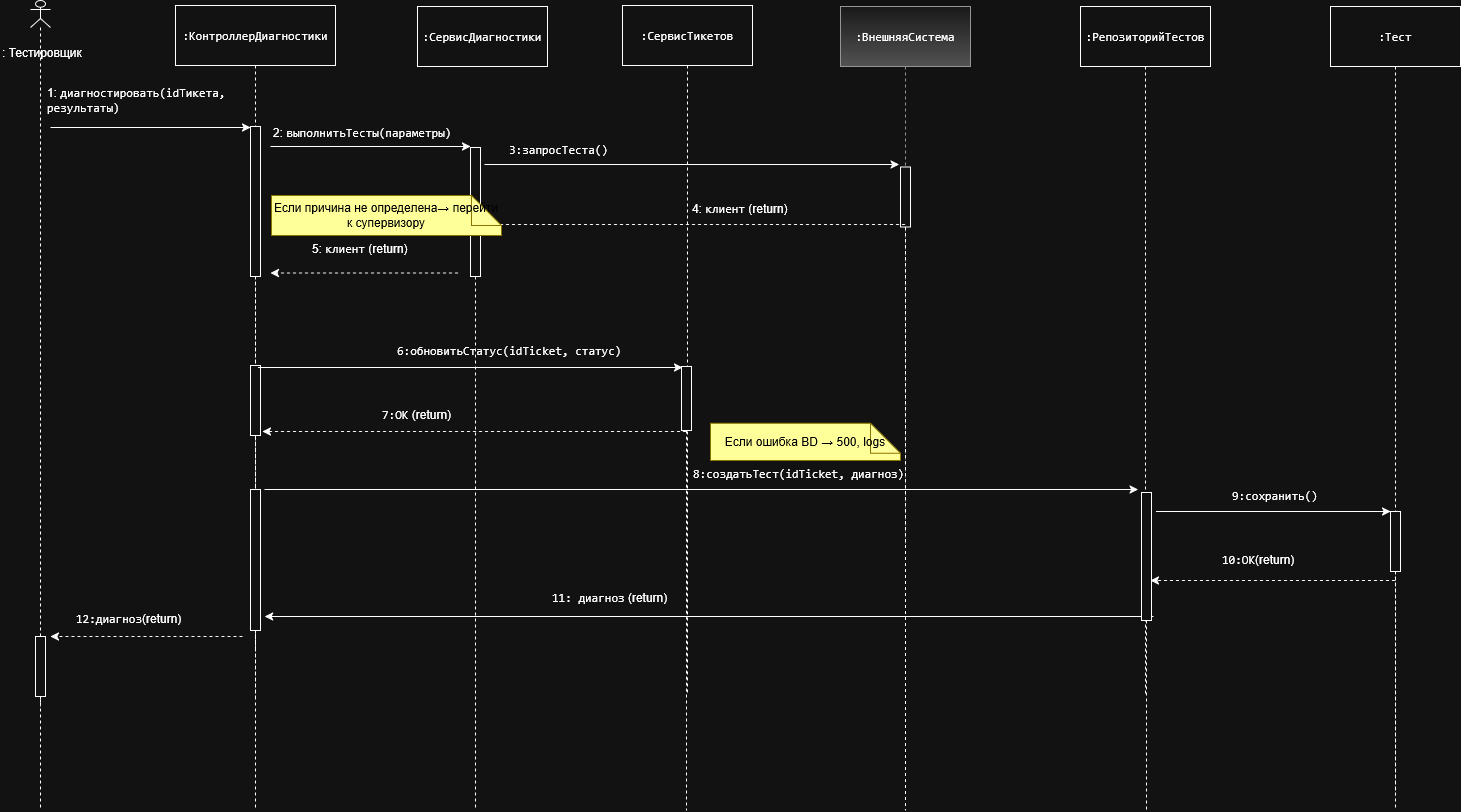

The diagram above was exported from draw.io. Its source (the exported page's mxGraphModel, read from the mxfile embedded in the PNG):
<mxGraphModel dx="1283" dy="709" grid="1" gridSize="10" guides="1" tooltips="1" connect="1" arrows="1" fold="1" page="1" pageScale="1" pageWidth="827" pageHeight="1169" math="0" shadow="0">
  <root>
    <mxCell id="0" />
    <mxCell id="1" parent="0" />
    <mxCell id="mvs_piqLZ5B_caU7TlwA-31" parent="1" style="shape=umlLifeline;perimeter=lifelinePerimeter;whiteSpace=wrap;html=1;container=1;dropTarget=0;collapsible=0;recursiveResize=0;outlineConnect=0;portConstraint=eastwest;newEdgeStyle={&quot;curved&quot;:0,&quot;rounded&quot;:0};size=60;" value="&lt;code&gt;:Тест&lt;/code&gt;" vertex="1">
      <mxGeometry height="804" width="130" x="1420" y="196" as="geometry" />
    </mxCell>
    <mxCell id="mvs_piqLZ5B_caU7TlwA-29" parent="1" style="shape=umlLifeline;perimeter=lifelinePerimeter;whiteSpace=wrap;html=1;container=1;dropTarget=0;collapsible=0;recursiveResize=0;outlineConnect=0;portConstraint=eastwest;newEdgeStyle={&quot;curved&quot;:0,&quot;rounded&quot;:0};size=60;fillColor=#f5f5f5;gradientColor=#b3b3b3;strokeColor=#666666;" value="&lt;code&gt;:ВнешняяСистема&lt;/code&gt;" vertex="1">
      <mxGeometry height="540" width="130" x="930" y="196" as="geometry" />
    </mxCell>
    <mxCell id="mvs_piqLZ5B_caU7TlwA-46" parent="1" style="shape=umlLifeline;perimeter=lifelinePerimeter;whiteSpace=wrap;html=1;container=1;dropTarget=0;collapsible=0;recursiveResize=0;outlineConnect=0;portConstraint=eastwest;newEdgeStyle={&quot;curved&quot;:0,&quot;rounded&quot;:0};size=60;" value="&lt;code&gt;:КонтроллерДиагностики&lt;/code&gt;" vertex="1">
      <mxGeometry height="696" width="160" x="265" y="195" as="geometry" />
    </mxCell>
    <mxCell id="mvs_piqLZ5B_caU7TlwA-1" parent="1" style="text;whiteSpace=wrap;html=1;" value="&lt;div&gt;2:&amp;nbsp;&lt;code&gt;выполнитьТесты(параметры)&lt;/code&gt;&lt;/div&gt;" vertex="1">
      <mxGeometry height="40" width="240" x="361" y="309" as="geometry" />
    </mxCell>
    <mxCell id="mvs_piqLZ5B_caU7TlwA-4" parent="1" style="rounded=0;whiteSpace=wrap;html=1;" value="&lt;code&gt;:СервисДиагностики&lt;/code&gt;" vertex="1">
      <mxGeometry height="60" width="130" x="507" y="196" as="geometry" />
    </mxCell>
    <mxCell id="mvs_piqLZ5B_caU7TlwA-6" parent="1" style="shape=umlLifeline;perimeter=lifelinePerimeter;whiteSpace=wrap;html=1;container=1;dropTarget=0;collapsible=0;recursiveResize=0;outlineConnect=0;portConstraint=eastwest;newEdgeStyle={&quot;curved&quot;:0,&quot;rounded&quot;:0};size=150;" value="" vertex="1">
      <mxGeometry height="290" width="10" x="340" y="316" as="geometry" />
    </mxCell>
    <mxCell id="mvs_piqLZ5B_caU7TlwA-7" edge="1" parent="1" style="endArrow=classic;html=1;rounded=0;" value="">
      <mxGeometry height="50" relative="1" width="50" as="geometry">
        <mxPoint x="140" y="317" as="sourcePoint" />
        <mxPoint x="340" y="317" as="targetPoint" />
      </mxGeometry>
    </mxCell>
    <mxCell id="mvs_piqLZ5B_caU7TlwA-8" parent="1" style="text;whiteSpace=wrap;html=1;" value="1:&amp;nbsp;&lt;code&gt;диагностировать(&lt;/code&gt;&lt;code&gt;idТикета&lt;/code&gt;&lt;code&gt;, результаты)&lt;/code&gt;" vertex="1">
      <mxGeometry height="40" width="190" x="135" y="269" as="geometry" />
    </mxCell>
    <mxCell id="mvs_piqLZ5B_caU7TlwA-9" parent="1" style="shape=umlLifeline;perimeter=lifelinePerimeter;whiteSpace=wrap;html=1;container=1;dropTarget=0;collapsible=0;recursiveResize=0;outlineConnect=0;portConstraint=eastwest;newEdgeStyle={&quot;curved&quot;:0,&quot;rounded&quot;:0};size=129;" value="" vertex="1">
      <mxGeometry height="663" width="10" x="560" y="337" as="geometry" />
    </mxCell>
    <mxCell id="mvs_piqLZ5B_caU7TlwA-10" parent="1" style="shape=umlLifeline;perimeter=lifelinePerimeter;whiteSpace=wrap;html=1;container=1;dropTarget=0;collapsible=0;recursiveResize=0;outlineConnect=0;portConstraint=eastwest;newEdgeStyle={&quot;curved&quot;:0,&quot;rounded&quot;:0};size=60;" value="" vertex="1">
      <mxGeometry height="643.5" width="10" x="990" y="356.5" as="geometry" />
    </mxCell>
    <mxCell id="mvs_piqLZ5B_caU7TlwA-11" edge="1" parent="1" style="endArrow=classic;html=1;rounded=0;" value="">
      <mxGeometry height="50" relative="1" width="50" as="geometry">
        <mxPoint x="360" y="336" as="sourcePoint" />
        <mxPoint x="560" y="336" as="targetPoint" />
      </mxGeometry>
    </mxCell>
    <mxCell id="mvs_piqLZ5B_caU7TlwA-12" edge="1" parent="1" style="endArrow=classic;html=1;rounded=0;" value="">
      <mxGeometry height="50" relative="1" width="50" as="geometry">
        <mxPoint x="574" y="354" as="sourcePoint" />
        <mxPoint x="988.5" y="353.9999999999999" as="targetPoint" />
      </mxGeometry>
    </mxCell>
    <mxCell id="mvs_piqLZ5B_caU7TlwA-13" parent="1" style="shape=umlLifeline;perimeter=lifelinePerimeter;whiteSpace=wrap;html=1;container=1;dropTarget=0;collapsible=0;recursiveResize=0;outlineConnect=0;portConstraint=eastwest;newEdgeStyle={&quot;curved&quot;:0,&quot;rounded&quot;:0};participant=umlActor;size=27;" value="" vertex="1">
      <mxGeometry height="706" width="20" x="120" y="190" as="geometry" />
    </mxCell>
    <mxCell id="mvs_piqLZ5B_caU7TlwA-14" parent="1" style="text;whiteSpace=wrap;html=1;" value="&lt;div&gt;:&amp;nbsp;&lt;span&gt;Тестировщик&lt;/span&gt;&lt;/div&gt;&lt;div&gt;&lt;span&gt;&lt;br&gt;&lt;/span&gt;&lt;/div&gt;" vertex="1">
      <mxGeometry height="40" width="100" x="90" y="229" as="geometry" />
    </mxCell>
    <mxCell id="mvs_piqLZ5B_caU7TlwA-15" parent="1" style="text;whiteSpace=wrap;html=1;" value="&lt;div&gt;&lt;code&gt;3:запросТеста()&lt;/code&gt;&lt;/div&gt;" vertex="1">
      <mxGeometry height="40" width="190" x="597" y="326" as="geometry" />
    </mxCell>
    <mxCell id="mvs_piqLZ5B_caU7TlwA-16" parent="1" style="shape=umlLifeline;perimeter=lifelinePerimeter;whiteSpace=wrap;html=1;container=1;dropTarget=0;collapsible=0;recursiveResize=0;outlineConnect=0;portConstraint=eastwest;newEdgeStyle={&quot;curved&quot;:0,&quot;rounded&quot;:0};size=70;" value="" vertex="1">
      <mxGeometry height="284" width="10" x="340" y="555" as="geometry" />
    </mxCell>
    <mxCell id="mvs_piqLZ5B_caU7TlwA-17" edge="1" parent="1" source="mvs_piqLZ5B_caU7TlwA-29" style="endArrow=classic;html=1;rounded=0;dashed=1;" value="">
      <mxGeometry height="50" relative="1" width="50" as="geometry">
        <mxPoint x="763.5" y="414" as="sourcePoint" />
        <mxPoint x="576" y="414" as="targetPoint" />
      </mxGeometry>
    </mxCell>
    <mxCell id="mvs_piqLZ5B_caU7TlwA-19" edge="1" parent="1" style="endArrow=classic;html=1;rounded=0;entryX=1;entryY=0.75;entryDx=0;entryDy=0;" value="">
      <mxGeometry height="50" relative="1" width="50" as="geometry">
        <mxPoint x="347.4473684210525" y="557" as="sourcePoint" />
        <mxPoint x="772" y="557" as="targetPoint" />
      </mxGeometry>
    </mxCell>
    <mxCell id="mvs_piqLZ5B_caU7TlwA-20" edge="1" parent="1" source="mvs_piqLZ5B_caU7TlwA-25" style="endArrow=classic;html=1;rounded=0;dashed=1;" value="">
      <mxGeometry height="50" relative="1" width="50" as="geometry">
        <mxPoint x="1470" y="770" as="sourcePoint" />
        <mxPoint x="1240" y="770" as="targetPoint" />
      </mxGeometry>
    </mxCell>
    <mxCell id="mvs_piqLZ5B_caU7TlwA-21" parent="1" style="text;whiteSpace=wrap;html=1;" value="4:&amp;nbsp;&lt;code&gt;клиент&lt;/code&gt;&lt;span&gt; (return)&lt;/span&gt;" vertex="1">
      <mxGeometry height="40" width="120" x="780" y="385" as="geometry" />
    </mxCell>
    <mxCell id="mvs_piqLZ5B_caU7TlwA-22" edge="1" parent="1" style="endArrow=classic;html=1;rounded=0;dashed=1;" value="">
      <mxGeometry height="50" relative="1" width="50" as="geometry">
        <mxPoint x="547.5" y="462.5" as="sourcePoint" />
        <mxPoint x="360" y="462.5" as="targetPoint" />
      </mxGeometry>
    </mxCell>
    <mxCell id="mvs_piqLZ5B_caU7TlwA-23" parent="1" style="text;whiteSpace=wrap;html=1;" value="5:&amp;nbsp;&lt;code&gt;клиент&lt;/code&gt;&lt;span&gt; (return)&lt;/span&gt;" vertex="1">
      <mxGeometry height="40" width="120" x="400" y="425" as="geometry" />
    </mxCell>
    <mxCell id="mvs_piqLZ5B_caU7TlwA-24" parent="1" style="text;whiteSpace=wrap;html=1;" value="&lt;code&gt;6:обновитьСтатус(idTicket, статус)&lt;/code&gt;" vertex="1">
      <mxGeometry height="40" width="255" x="485" y="527" as="geometry" />
    </mxCell>
    <mxCell id="mvs_piqLZ5B_caU7TlwA-25" parent="1" style="shape=umlLifeline;perimeter=lifelinePerimeter;whiteSpace=wrap;html=1;container=1;dropTarget=0;collapsible=0;recursiveResize=0;outlineConnect=0;portConstraint=eastwest;newEdgeStyle={&quot;curved&quot;:0,&quot;rounded&quot;:0};size=60;" value="" vertex="1">
      <mxGeometry height="284" width="10" x="1480" y="701" as="geometry" />
    </mxCell>
    <mxCell id="mvs_piqLZ5B_caU7TlwA-26" edge="1" parent="1" style="endArrow=classic;html=1;rounded=0;" value="">
      <mxGeometry height="50" relative="1" width="50" as="geometry">
        <mxPoint x="1243" y="806" as="sourcePoint" />
        <mxPoint x="354.1428571428569" y="806" as="targetPoint" />
      </mxGeometry>
    </mxCell>
    <mxCell id="mvs_piqLZ5B_caU7TlwA-27" parent="1" style="text;whiteSpace=wrap;html=1;" value="&lt;div&gt;&lt;code&gt;9:сохранить()&lt;/code&gt;&lt;/div&gt;" vertex="1">
      <mxGeometry height="40" width="90" x="1320" y="671.5" as="geometry" />
    </mxCell>
    <mxCell id="mvs_piqLZ5B_caU7TlwA-28" parent="1" style="text;whiteSpace=wrap;html=1;" value="&lt;code&gt;11:&amp;nbsp;&lt;/code&gt;&lt;code&gt;диагноз&lt;/code&gt;&lt;span&gt;&amp;nbsp;(return)&lt;/span&gt;" vertex="1">
      <mxGeometry height="40" width="120" x="640" y="774" as="geometry" />
    </mxCell>
    <mxCell id="mvs_piqLZ5B_caU7TlwA-30" parent="1" style="shape=umlLifeline;perimeter=lifelinePerimeter;whiteSpace=wrap;html=1;container=1;dropTarget=0;collapsible=0;recursiveResize=0;outlineConnect=0;portConstraint=eastwest;newEdgeStyle={&quot;curved&quot;:0,&quot;rounded&quot;:0};size=60;" value="&lt;code&gt;:РепозиторийТестов&lt;/code&gt;" vertex="1">
      <mxGeometry height="690" width="130" x="1170" y="196" as="geometry" />
    </mxCell>
    <mxCell id="mvs_piqLZ5B_caU7TlwA-32" edge="1" parent="1" style="endArrow=classic;html=1;rounded=0;dashed=1;" value="">
      <mxGeometry height="50" relative="1" width="50" as="geometry">
        <mxPoint x="775.5000000000005" y="621" as="sourcePoint" />
        <mxPoint x="352" y="621" as="targetPoint" />
      </mxGeometry>
    </mxCell>
    <mxCell id="mvs_piqLZ5B_caU7TlwA-33" parent="1" style="shape=umlLifeline;perimeter=lifelinePerimeter;whiteSpace=wrap;html=1;container=1;dropTarget=0;collapsible=0;recursiveResize=0;outlineConnect=0;portConstraint=eastwest;newEdgeStyle={&quot;curved&quot;:0,&quot;rounded&quot;:0};size=60;" value="" vertex="1">
      <mxGeometry height="174" width="10" x="125" y="826" as="geometry" />
    </mxCell>
    <mxCell id="mvs_piqLZ5B_caU7TlwA-34" parent="1" style="shape=umlLifeline;perimeter=lifelinePerimeter;whiteSpace=wrap;html=1;container=1;dropTarget=0;collapsible=0;recursiveResize=0;outlineConnect=0;portConstraint=eastwest;newEdgeStyle={&quot;curved&quot;:0,&quot;rounded&quot;:0};size=141;" value="" vertex="1">
      <mxGeometry height="321" width="10" x="340" y="679" as="geometry" />
    </mxCell>
    <mxCell id="mvs_piqLZ5B_caU7TlwA-35" parent="1" style="shape=umlLifeline;perimeter=lifelinePerimeter;whiteSpace=wrap;html=1;container=1;dropTarget=0;collapsible=0;recursiveResize=0;outlineConnect=0;portConstraint=eastwest;newEdgeStyle={&quot;curved&quot;:0,&quot;rounded&quot;:0};size=128;" value="" vertex="1">
      <mxGeometry height="318" width="10" x="1231" y="682" as="geometry" />
    </mxCell>
    <mxCell id="mvs_piqLZ5B_caU7TlwA-36" edge="1" parent="1" style="endArrow=classic;html=1;rounded=0;" value="">
      <mxGeometry height="50" relative="1" width="50" as="geometry">
        <mxPoint x="354" y="679" as="sourcePoint" />
        <mxPoint x="1227.5" y="679" as="targetPoint" />
      </mxGeometry>
    </mxCell>
    <mxCell id="mvs_piqLZ5B_caU7TlwA-37" parent="1" style="text;whiteSpace=wrap;html=1;" value="&lt;code&gt;8:создатьТест(idTicket, диагноз)&lt;/code&gt;" vertex="1">
      <mxGeometry height="40" width="250" x="781" y="650" as="geometry" />
    </mxCell>
    <mxCell id="mvs_piqLZ5B_caU7TlwA-38" edge="1" parent="1" style="endArrow=classic;html=1;rounded=0;" value="">
      <mxGeometry height="50" relative="1" width="50" as="geometry">
        <mxPoint x="1245.5" y="701" as="sourcePoint" />
        <mxPoint x="1480" y="701" as="targetPoint" />
      </mxGeometry>
    </mxCell>
    <mxCell id="mvs_piqLZ5B_caU7TlwA-39" parent="1" style="text;whiteSpace=wrap;html=1;" value="&lt;code&gt;7:OK&lt;/code&gt;&lt;span&gt; (return)&lt;/span&gt;" vertex="1">
      <mxGeometry height="40" width="100" x="470" y="591" as="geometry" />
    </mxCell>
    <mxCell id="mvs_piqLZ5B_caU7TlwA-40" parent="1" style="text;whiteSpace=wrap;html=1;" value="&lt;div&gt;&lt;code&gt;10:OK&lt;/code&gt;&lt;span&gt;(return)&lt;/span&gt;&lt;/div&gt;" vertex="1">
      <mxGeometry height="40" width="120" x="1310" y="736" as="geometry" />
    </mxCell>
    <mxCell id="mvs_piqLZ5B_caU7TlwA-41" parent="1" style="text;whiteSpace=wrap;html=1;" value="&lt;code&gt;12:&lt;/code&gt;&lt;code&gt;диагноз&lt;/code&gt;&lt;span&gt;(return)&lt;/span&gt;" vertex="1">
      <mxGeometry height="40" width="120" x="164" y="795" as="geometry" />
    </mxCell>
    <mxCell id="mvs_piqLZ5B_caU7TlwA-42" edge="1" parent="1" style="endArrow=classic;html=1;rounded=0;dashed=1;" value="">
      <mxGeometry height="50" relative="1" width="50" as="geometry">
        <mxPoint x="332" y="826" as="sourcePoint" />
        <mxPoint x="140" y="826" as="targetPoint" />
      </mxGeometry>
    </mxCell>
    <mxCell id="mvs_piqLZ5B_caU7TlwA-43" parent="1" style="shape=note;whiteSpace=wrap;html=1;backgroundOutline=1;darkOpacity=0.05;fillColor=light-dark(#E3C800,#FFFF99);strokeColor=#B09500;fontColor=light-dark(#000000,#000000);" value="Если ошибка BD → 500, logs" vertex="1">
      <mxGeometry height="37.25" width="190" x="800" y="612.75" as="geometry" />
    </mxCell>
    <mxCell id="mvs_piqLZ5B_caU7TlwA-44" parent="1" style="shape=note;whiteSpace=wrap;html=1;backgroundOutline=1;darkOpacity=0.05;fillColor=light-dark(#E3C800,#FFFF99);strokeColor=#B09500;fontColor=light-dark(#000000,#000000);" value="Если причина не определена→ перейти к супервизору" vertex="1">
      <mxGeometry height="40" width="230" x="361" y="385" as="geometry" />
    </mxCell>
    <mxCell id="mvs_piqLZ5B_caU7TlwA-47" parent="1" style="shape=umlLifeline;perimeter=lifelinePerimeter;whiteSpace=wrap;html=1;container=1;dropTarget=0;collapsible=0;recursiveResize=0;outlineConnect=0;portConstraint=eastwest;newEdgeStyle={&quot;curved&quot;:0,&quot;rounded&quot;:0};size=60;" value="&lt;code&gt;:СервисТикетов&lt;/code&gt;" vertex="1">
      <mxGeometry height="690" width="130" x="712" y="195" as="geometry" />
    </mxCell>
    <mxCell id="mvs_piqLZ5B_caU7TlwA-18" parent="1" style="shape=umlLifeline;perimeter=lifelinePerimeter;whiteSpace=wrap;html=1;container=1;dropTarget=0;collapsible=0;recursiveResize=0;outlineConnect=0;portConstraint=eastwest;newEdgeStyle={&quot;curved&quot;:0,&quot;rounded&quot;:0};size=64;" value="" vertex="1">
      <mxGeometry height="444" width="10" x="771" y="556" as="geometry" />
    </mxCell>
  </root>
</mxGraphModel>